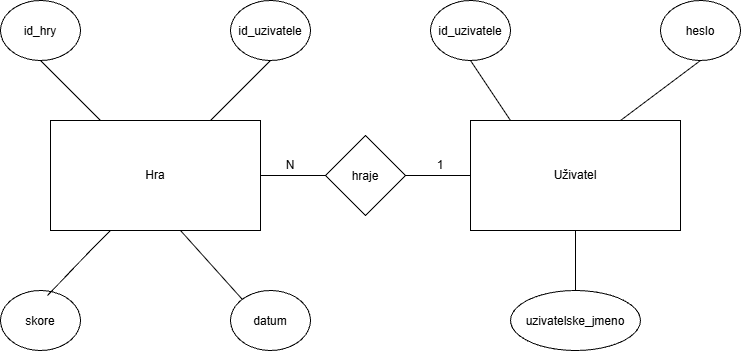

The diagram above was exported from draw.io. Its source (the exported page's mxGraphModel, read from the mxfile embedded in the PNG):
<mxGraphModel dx="1414" dy="785" grid="1" gridSize="10" guides="1" tooltips="1" connect="1" arrows="1" fold="1" page="1" pageScale="1" pageWidth="827" pageHeight="1169" math="0" shadow="0">
  <root>
    <mxCell id="0" />
    <mxCell id="1" parent="0" />
    <mxCell id="V6EVwEUBsGVf5UKOdu2T-1" parent="1" style="rounded=0;whiteSpace=wrap;html=1;" value="Hra" vertex="1">
      <mxGeometry height="110" width="210" x="70" y="220" as="geometry" />
    </mxCell>
    <mxCell id="V6EVwEUBsGVf5UKOdu2T-3" parent="1" style="rounded=0;whiteSpace=wrap;html=1;" value="Uživatel" vertex="1">
      <mxGeometry height="110" width="210" x="490" y="220" as="geometry" />
    </mxCell>
    <mxCell id="V6EVwEUBsGVf5UKOdu2T-4" parent="1" style="ellipse;whiteSpace=wrap;html=1;shapeInside=1;" value="id_hry" vertex="1">
      <mxGeometry height="60" width="80" x="20" y="100" as="geometry" />
    </mxCell>
    <mxCell id="V6EVwEUBsGVf5UKOdu2T-5" parent="1" style="ellipse;whiteSpace=wrap;html=1;shapeInside=1;" value="id_uzivatele" vertex="1">
      <mxGeometry height="60" width="80" x="250" y="100" as="geometry" />
    </mxCell>
    <mxCell id="V6EVwEUBsGVf5UKOdu2T-6" parent="1" style="ellipse;whiteSpace=wrap;html=1;shapeInside=1;" value="skore" vertex="1">
      <mxGeometry height="60" width="80" x="20" y="390" as="geometry" />
    </mxCell>
    <mxCell id="V6EVwEUBsGVf5UKOdu2T-7" parent="1" style="ellipse;whiteSpace=wrap;html=1;shapeInside=1;" value="datum&lt;div&gt;&lt;br/&gt;&lt;/div&gt;" vertex="1">
      <mxGeometry height="60" width="80" x="250" y="390" as="geometry" />
    </mxCell>
    <mxCell id="V6EVwEUBsGVf5UKOdu2T-8" parent="1" style="rhombus;whiteSpace=wrap;html=1;shapeInside=1;" value="hraje" vertex="1">
      <mxGeometry height="80" width="80" x="345" y="235" as="geometry" />
    </mxCell>
    <mxCell id="V6EVwEUBsGVf5UKOdu2T-12" edge="1" parent="1" style="endArrow=none;html=1;rounded=0;defaultLabelBackgroundColor=page;entryX=0.5;entryY=1;entryDx=0;entryDy=0;" target="V6EVwEUBsGVf5UKOdu2T-5" value="">
      <mxGeometry height="50" relative="1" width="50" as="geometry">
        <mxPoint x="230" y="220" as="sourcePoint" />
        <mxPoint x="280" y="170" as="targetPoint" />
      </mxGeometry>
    </mxCell>
    <mxCell id="V6EVwEUBsGVf5UKOdu2T-13" edge="1" parent="1" style="endArrow=none;html=1;rounded=0;defaultLabelBackgroundColor=page;entryX=0.5;entryY=1;entryDx=0;entryDy=0;" target="V6EVwEUBsGVf5UKOdu2T-4" value="">
      <mxGeometry height="50" relative="1" width="50" as="geometry">
        <mxPoint x="120" y="220" as="sourcePoint" />
        <mxPoint x="170" y="170" as="targetPoint" />
      </mxGeometry>
    </mxCell>
    <mxCell id="V6EVwEUBsGVf5UKOdu2T-14" edge="1" parent="1" source="V6EVwEUBsGVf5UKOdu2T-6" style="endArrow=none;html=1;rounded=0;defaultLabelBackgroundColor=page;exitX=0.588;exitY=0.083;exitDx=0;exitDy=0;exitPerimeter=0;" value="">
      <mxGeometry height="50" relative="1" width="50" x="0.2107" as="geometry">
        <Array as="points">
          <mxPoint x="110" y="350" />
        </Array>
        <mxPoint x="80" y="380" as="sourcePoint" />
        <mxPoint x="130" y="330" as="targetPoint" />
      </mxGeometry>
    </mxCell>
    <mxCell id="V6EVwEUBsGVf5UKOdu2T-15" edge="1" parent="1" source="V6EVwEUBsGVf5UKOdu2T-7" style="endArrow=none;html=1;rounded=0;defaultLabelBackgroundColor=page;exitX=0;exitY=0;exitDx=0;exitDy=0;" value="">
      <mxGeometry height="50" relative="1" width="50" as="geometry">
        <mxPoint x="150" y="380" as="sourcePoint" />
        <mxPoint x="200" y="330" as="targetPoint" />
      </mxGeometry>
    </mxCell>
    <mxCell id="V6EVwEUBsGVf5UKOdu2T-16" parent="1" style="ellipse;whiteSpace=wrap;html=1;shapeInside=1;" value="id_uzivatele" vertex="1">
      <mxGeometry height="60" width="80" x="450" y="100" as="geometry" />
    </mxCell>
    <mxCell id="V6EVwEUBsGVf5UKOdu2T-17" parent="1" style="ellipse;whiteSpace=wrap;html=1;shapeInside=1;" value="heslo&lt;div&gt;&lt;br/&gt;&lt;/div&gt;" vertex="1">
      <mxGeometry height="60" width="80" x="680" y="100" as="geometry" />
    </mxCell>
    <mxCell id="V6EVwEUBsGVf5UKOdu2T-18" parent="1" style="ellipse;whiteSpace=wrap;html=1;shapeInside=1;" value="uzivatelske_jmeno" vertex="1">
      <mxGeometry height="60" width="130" x="530" y="390" as="geometry" />
    </mxCell>
    <mxCell id="V6EVwEUBsGVf5UKOdu2T-20" edge="1" parent="1" style="endArrow=none;html=1;rounded=0;defaultLabelBackgroundColor=page;entryX=0.5;entryY=1;entryDx=0;entryDy=0;" target="V6EVwEUBsGVf5UKOdu2T-16" value="">
      <mxGeometry height="50" relative="1" width="50" as="geometry">
        <mxPoint x="530" y="220" as="sourcePoint" />
        <mxPoint x="580" y="170" as="targetPoint" />
      </mxGeometry>
    </mxCell>
    <mxCell id="V6EVwEUBsGVf5UKOdu2T-21" edge="1" parent="1" style="endArrow=none;html=1;rounded=0;defaultLabelBackgroundColor=page;entryX=0.5;entryY=1;entryDx=0;entryDy=0;" target="V6EVwEUBsGVf5UKOdu2T-17" value="">
      <mxGeometry height="50" relative="1" width="50" as="geometry">
        <mxPoint x="640" y="220" as="sourcePoint" />
        <mxPoint x="690" y="170" as="targetPoint" />
      </mxGeometry>
    </mxCell>
    <mxCell id="V6EVwEUBsGVf5UKOdu2T-22" edge="1" parent="1" source="V6EVwEUBsGVf5UKOdu2T-18" style="endArrow=none;html=1;rounded=0;defaultLabelBackgroundColor=page;exitX=0.5;exitY=0;exitDx=0;exitDy=0;entryX=0.5;entryY=1;entryDx=0;entryDy=0;" target="V6EVwEUBsGVf5UKOdu2T-3" value="">
      <mxGeometry height="50" relative="1" width="50" as="geometry">
        <mxPoint x="560" y="380" as="sourcePoint" />
        <mxPoint x="610" y="330" as="targetPoint" />
      </mxGeometry>
    </mxCell>
    <mxCell id="V6EVwEUBsGVf5UKOdu2T-23" edge="1" parent="1" style="endArrow=none;html=1;rounded=0;defaultLabelBackgroundColor=page;entryX=0;entryY=0.5;entryDx=0;entryDy=0;" target="V6EVwEUBsGVf5UKOdu2T-8" value="">
      <mxGeometry height="50" relative="1" width="50" as="geometry">
        <mxPoint x="280" y="275" as="sourcePoint" />
        <mxPoint x="340" y="275" as="targetPoint" />
      </mxGeometry>
    </mxCell>
    <mxCell id="V6EVwEUBsGVf5UKOdu2T-24" edge="1" parent="1" source="V6EVwEUBsGVf5UKOdu2T-8" style="endArrow=none;html=1;rounded=0;defaultLabelBackgroundColor=page;entryX=0;entryY=0.5;entryDx=0;entryDy=0;exitX=1;exitY=0.5;exitDx=0;exitDy=0;" target="V6EVwEUBsGVf5UKOdu2T-3" value="">
      <mxGeometry height="50" relative="1" width="50" as="geometry">
        <mxPoint x="420" y="276" as="sourcePoint" />
        <mxPoint x="490" y="274" as="targetPoint" />
      </mxGeometry>
    </mxCell>
    <mxCell id="V6EVwEUBsGVf5UKOdu2T-25" parent="1" style="text;html=1;whiteSpace=wrap;strokeColor=none;fillColor=none;align=center;verticalAlign=middle;rounded=0;" value="N" vertex="1">
      <mxGeometry height="30" width="60" x="280" y="250" as="geometry" />
    </mxCell>
    <mxCell id="V6EVwEUBsGVf5UKOdu2T-26" parent="1" style="text;html=1;whiteSpace=wrap;strokeColor=none;fillColor=none;align=center;verticalAlign=middle;rounded=0;" value="1" vertex="1">
      <mxGeometry height="30" width="60" x="430" y="250" as="geometry" />
    </mxCell>
  </root>
</mxGraphModel>